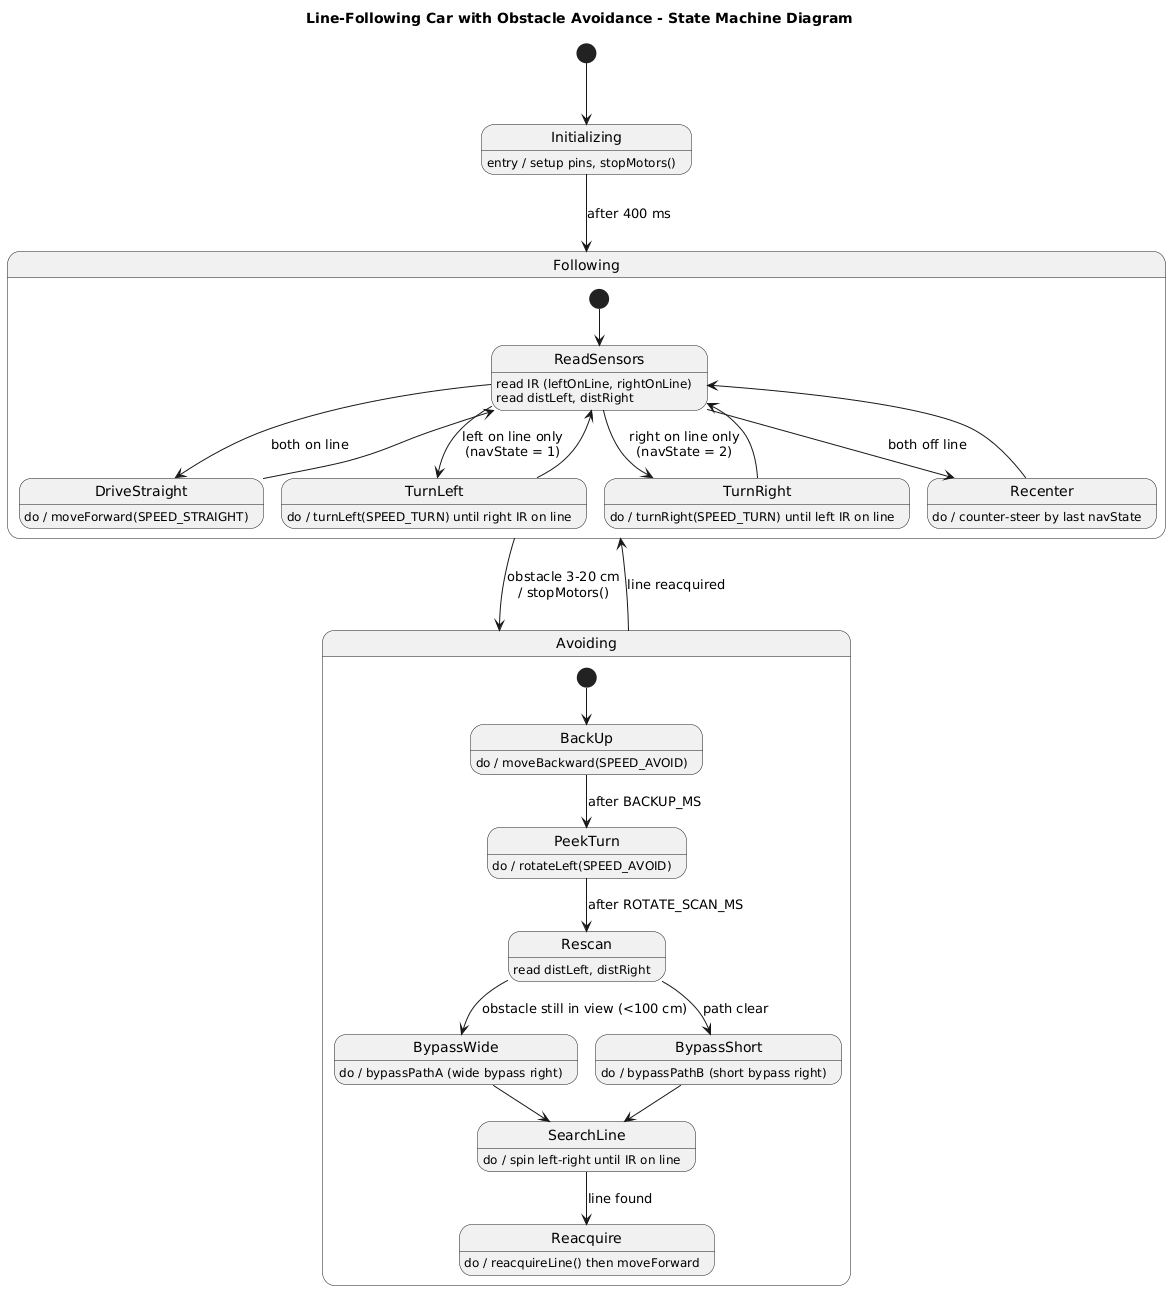

The diagram above was rendered by PlantUML. Its source (embedded in the PNG):
@startuml
title Line-Following Car with Obstacle Avoidance - State Machine Diagram

[*] --> Initializing

Initializing : entry / setup pins, stopMotors()
Initializing --> Following : after 400 ms

state Following {
  [*] --> ReadSensors
  ReadSensors : read IR (leftOnLine, rightOnLine)
  ReadSensors : read distLeft, distRight

  ReadSensors --> DriveStraight : both on line
  ReadSensors --> TurnLeft : left on line only\n(navState = 1)
  ReadSensors --> TurnRight : right on line only\n(navState = 2)
  ReadSensors --> Recenter : both off line

  DriveStraight : do / moveForward(SPEED_STRAIGHT)
  TurnLeft : do / turnLeft(SPEED_TURN) until right IR on line
  TurnRight : do / turnRight(SPEED_TURN) until left IR on line
  Recenter : do / counter-steer by last navState

  DriveStraight --> ReadSensors
  TurnLeft --> ReadSensors
  TurnRight --> ReadSensors
  Recenter --> ReadSensors
}

Following --> Avoiding : obstacle 3-20 cm\n/ stopMotors()

state Avoiding {
  [*] --> BackUp
  BackUp : do / moveBackward(SPEED_AVOID)
  BackUp --> PeekTurn : after BACKUP_MS
  PeekTurn : do / rotateLeft(SPEED_AVOID)
  PeekTurn --> Rescan : after ROTATE_SCAN_MS
  Rescan : read distLeft, distRight

  Rescan --> BypassWide : obstacle still in view (<100 cm)
  Rescan --> BypassShort : path clear

  BypassWide : do / bypassPathA (wide bypass right)
  BypassShort : do / bypassPathB (short bypass right)

  BypassWide --> SearchLine
  BypassShort --> SearchLine
  SearchLine : do / spin left-right until IR on line
  SearchLine --> Reacquire : line found
  Reacquire : do / reacquireLine() then moveForward
}

Avoiding --> Following : line reacquired

@enduml